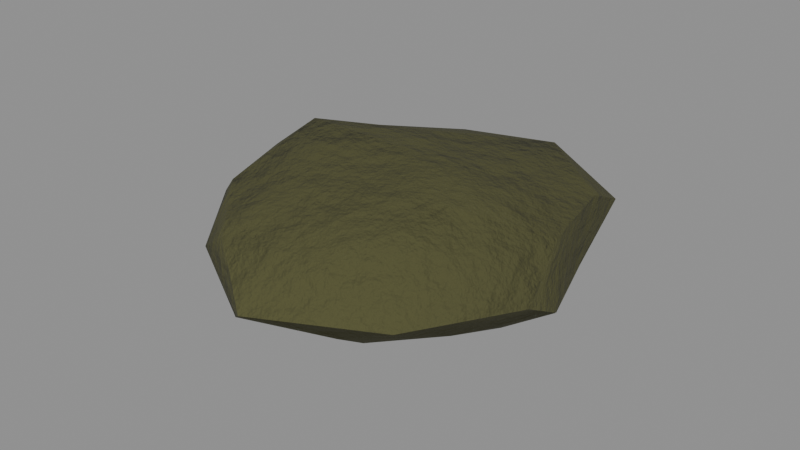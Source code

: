 # Source: food_rotten.blend  (saved by Blender 5.0.119; exported with 4.5.12 LTS)
import bpy
from mathutils import Matrix  # noqa: F401  (used for matrix-valued properties, if any)

bpy.ops.wm.read_factory_settings(use_empty=True)
scene = bpy.context.scene
scene.name = 'food_rotten'

# ---- collections
col_food_rotten = bpy.data.collections.new('food_rotten'); scene.collection.children.link(col_food_rotten)

# ---- materials (node trees are filled in below, after node groups)
mat_item_4a4a2a_9 = bpy.data.materials.new('Item_4a4a2a_9')

# ---- material node trees
mat_item_4a4a2a_9.use_nodes = True; mat_item_4a4a2a_9.node_tree.nodes.clear()
_N = mat_item_4a4a2a_9.node_tree.nodes; _L = mat_item_4a4a2a_9.node_tree.links
n0 = _N.new('ShaderNodeBsdfPrincipled'); n0.name = 'Principled BSDF'; n0.location = (-200, 100)
n0.inputs[2].default_value = 0.95
n1 = _N.new('ShaderNodeOutputMaterial'); n1.name = 'Material Output'; n1.location = (200, 100)
n2 = _N.new('ShaderNodeTexCoord'); n2.name = 'Texture Coordinate'; n2.location = (0, 0)
n3 = _N.new('ShaderNodeMapping'); n3.name = 'Mapping'; n3.location = (0, 0)
n4 = _N.new('ShaderNodeTexNoise'); n4.name = 'Noise Texture'; n4.location = (0, 0)
n4.width = 145
n4.inputs[2].default_value = 2.2
n4.inputs[3].default_value = 3.0
n5 = _N.new('ShaderNodeValToRGB'); n5.name = 'Color Ramp'; n5.location = (0, 0)
while len(n5.color_ramp.elements) > 1: n5.color_ramp.elements.remove(n5.color_ramp.elements[-1])
n5.color_ramp.elements[0].position = 0.3; n5.color_ramp.elements[0].color = (0.05752, 0.05752, 0.01945, 1.0)
_e = n5.color_ramp.elements.new(0.5); _e.color = (0.06848, 0.06848, 0.02315, 1.0)
_e = n5.color_ramp.elements.new(0.72); _e.color = (0.08601, 0.08601, 0.02908, 1.0)
n6 = _N.new('ShaderNodeSeparateXYZ'); n6.name = 'Separate XYZ'; n6.location = (0, 0)
n7 = _N.new('ShaderNodeMath'); n7.name = 'Math'; n7.location = (0, 0)
n7.operation = 'SUBTRACT'
n7.use_clamp = True
n7.inputs[0].default_value = 0.45
n8 = _N.new('ShaderNodeTexNoise'); n8.name = 'Noise Texture.001'; n8.location = (0, 0)
n8.width = 145
n8.inputs[3].default_value = 5.0
n8.inputs[4].default_value = 0.6
n9 = _N.new('ShaderNodeMath'); n9.name = 'Math.001'; n9.location = (0, 0)
n9.operation = 'MULTIPLY'
n9.inputs[1].default_value = 1.2
n10 = _N.new('ShaderNodeMath'); n10.name = 'Math.002'; n10.location = (0, 0)
n10.operation = 'MULTIPLY'
n11 = _N.new('ShaderNodeMath'); n11.name = 'Math.003'; n11.location = (0, 0)
n12 = _N.new('ShaderNodeMath'); n12.name = 'Math.004'; n12.location = (0, 0)
n12.operation = 'MULTIPLY'
n12.use_clamp = True
n12.inputs[1].default_value = 0.05
n13 = _N.new('ShaderNodeValToRGB'); n13.name = 'Color Ramp.001'; n13.location = (0, 0)
while len(n13.color_ramp.elements) > 1: n13.color_ramp.elements.remove(n13.color_ramp.elements[-1])
n13.color_ramp.elements[0].position = 0.45; n13.color_ramp.elements[0].color = (0.0, 0.0, 0.0, 1.0)
_e = n13.color_ramp.elements.new(0.95); _e.color = (0.85, 0.85, 0.85, 1.0)
n14 = _N.new('ShaderNodeMix'); n14.name = 'Mix'; n14.location = (0, 0)
n14.data_type = 'RGBA'
n14.inputs[7].default_value = (0.4793, 0.2961, 0.15, 1.0)
n15 = _N.new('ShaderNodeTexNoise'); n15.name = 'Noise Texture.002'; n15.location = (0, 0)
n15.width = 145
n15.inputs[2].default_value = 30.0
n15.inputs[3].default_value = 6.0
n15.inputs[4].default_value = 0.6
n16 = _N.new('ShaderNodeBump'); n16.name = 'Bump'; n16.location = (0, 0)
n16.inputs[0].default_value = 0.6
n16.inputs[1].default_value = 0.02
_L.new(n0.outputs[0], n1.inputs[0])
_L.new(n2.outputs[3], n3.inputs[0])
_L.new(n3.outputs[0], n4.inputs[0])
_L.new(n4.outputs[0], n5.inputs[0])
_L.new(n2.outputs[3], n6.inputs[0])
_L.new(n6.outputs[2], n7.inputs[1])
_L.new(n3.outputs[0], n8.inputs[0])
_L.new(n7.outputs[0], n9.inputs[0])
_L.new(n8.outputs[0], n10.inputs[0])
_L.new(n9.outputs[0], n11.inputs[0])
_L.new(n10.outputs[0], n11.inputs[1])
_L.new(n11.outputs[0], n12.inputs[0])
_L.new(n12.outputs[0], n13.inputs[0])
_L.new(n13.outputs[0], n14.inputs[0])
_L.new(n5.outputs[0], n14.inputs[6])
_L.new(n14.outputs[2], n0.inputs[0])
_L.new(n3.outputs[0], n15.inputs[0])
_L.new(n15.outputs[0], n16.inputs[3])
_L.new(n16.outputs[0], n0.inputs[5])
n1.is_active_output = True

# ---- meshes
me_food_rotten_body = bpy.data.meshes.new('food_rotten_body')
me_food_rotten_body.from_pydata([(0.0, 0.0, -0.003652), (-0.03985, -0.02896, 0.01175), (0.01549, -0.04768, 0.01157), (0.05176, 0.0, 0.01125), (0.01544, 0.04753, 0.0116), (-0.04153, 0.03017, 0.01133), (-0.01785, -0.05492, 0.03315), (0.043, -0.03124, 0.03223), (0.04312, 0.03133, 0.03226), (-0.01569, 0.04829, 0.03175), (-0.05322, 0.0, 0.03224), (0.0, 0.0, 0.04498), (0.01029, -0.03167, 4.981e-05), (-0.02461, -0.01788, 0.001909), (-0.01727, -0.05314, 0.007786), (-0.05478, 0.0, 0.008058), (-0.02583, 0.01877, 0.0009362), (0.03428, 0.0, -0.0005889), (0.03626, -0.02634, 0.01052), (0.008653, 0.02663, 0.003476), (0.04093, 0.02973, 0.009094), (-0.01479, 0.04553, 0.009765), (-0.05751, -0.01869, 0.0216), (-0.05807, 0.01887, 0.0216), (0.0, -0.06703, 0.0216), (-0.03447, -0.04744, 0.0216), (0.05422, -0.01762, 0.0216), (0.03548, -0.04883, 0.0216), (0.03845, 0.05292, 0.0216), (0.04579, 0.01488, 0.0216), (-0.03656, 0.05032, 0.0216), (0.0, 0.06447, 0.0216), (-0.04106, -0.02983, 0.03415), (0.01614, -0.04966, 0.03451), (0.05072, 0.0, 0.03414), (0.01663, 0.05117, 0.0349), (-0.03916, 0.02845, 0.03357), (-0.009121, -0.02807, 0.0407), (-0.03636, 0.0, 0.04513), (0.02713, -0.01971, 0.04331), (0.02141, 0.01555, 0.03873), (-0.00865, 0.02662, 0.03972)], [], [(0, 12, 13), (1, 15, 13), (0, 17, 12), (0, 19, 17), (0, 16, 19), (1, 22, 15), (2, 24, 14), (3, 26, 18), (4, 28, 20), (5, 30, 21), (1, 25, 22), (2, 27, 24), (3, 29, 26), (4, 31, 28), (5, 23, 30), (6, 37, 32), (7, 39, 33), (8, 40, 34), (9, 41, 35), (10, 38, 36), (38, 11, 41), (38, 41, 36), (36, 41, 9), (41, 11, 40), (41, 40, 35), (35, 40, 8), (40, 11, 39), (40, 39, 34), (34, 39, 7), (39, 11, 37), (39, 37, 33), (33, 37, 6), (37, 11, 38), (37, 38, 32), (32, 38, 10), (23, 10, 36), (23, 36, 30), (30, 36, 9), (31, 9, 35), (31, 35, 28), (28, 35, 8), (29, 8, 34), (29, 34, 26), (26, 34, 7), (27, 7, 33), (27, 33, 24), (24, 33, 6), (25, 6, 32), (25, 32, 22), (22, 32, 10), (30, 9, 31), (30, 31, 21), (21, 31, 4), (28, 8, 29), (28, 29, 20), (20, 29, 3), (26, 7, 27), (26, 27, 18), (18, 27, 2), (24, 6, 25), (24, 25, 14), (14, 25, 1), (22, 10, 23), (22, 23, 15), (15, 23, 5), (16, 5, 21), (16, 21, 19), (19, 21, 4), (19, 4, 20), (19, 20, 17), (17, 20, 3), (17, 3, 18), (17, 18, 12), (12, 18, 2), (15, 5, 16), (15, 16, 13), (13, 16, 0), (12, 2, 14), (12, 14, 13), (13, 14, 1)])
me_food_rotten_body.polygons.foreach_set('use_smooth', [True] * 80)
_k = set([(3, 20), (3, 26), (6, 24), (8, 28), (8, 34), (14, 24), (20, 28), (22, 25), (23, 30), (24, 27), (26, 27), (28, 31), (30, 31)])
me_food_rotten_body.attributes.new('sharp_edge', 'BOOLEAN', 'EDGE').data.foreach_set('value', [ (min(e.vertices), max(e.vertices)) in _k for e in me_food_rotten_body.edges])
_uv = me_food_rotten_body.uv_layers.new(name='UVMap')
_uv.uv.foreach_set('vector', [0.2191, 0.2927, 0.2127, 0.143, 0.3486, 0.2436, 0.4311, 0.2129, 0.4607, 0.3563, 0.3486, 0.2436, 0.2191, 0.2927, 0.07178, 0.2526, 0.2127, 0.143, 0.2191, 0.2927, 0.1534, 0.3981, 0.07178, 0.2526, 0.2191, 0.2927, 0.3109, 0.4043, 0.1534, 0.3981, 0.4311, 0.2129, 0.4993, 0.2777, 0.4607, 0.3563, 0.213, 0.06683, 0.3063, 0.000444, 0.3599, 0.08154, 0.000444, 0.2316, 0.01408, 0.1518, 0.09792, 0.1353, 0.1027, 0.4806, 0.0004441, 0.4767, 0.01204, 0.3736, 0.3695, 0.4717, 0.3284, 0.5531, 0.2353, 0.5073, 0.4311, 0.2129, 0.4328, 0.1258, 0.4993, 0.2777, 0.213, 0.06683, 0.1315, 0.03808, 0.3063, 0.000444, 0.7151, 0.7508, 0.6638, 0.8188, 0.6745, 0.6681, 0.1027, 0.4806, 0.1536, 0.5718, 0.0004441, 0.4767, 0.3695, 0.4717, 0.4581, 0.4415, 0.3284, 0.5531, 0.5596, 0.07856, 0.6367, 0.176, 0.5024, 0.2213, 0.8528, 0.07929, 0.801, 0.1518, 0.7099, 0.04529, 0.9539, 0.3415, 0.8353, 0.3097, 0.9347, 0.1975, 0.7351, 0.5081, 0.7269, 0.4047, 0.874, 0.4673, 0.5001, 0.3665, 0.5662, 0.3373, 0.6043, 0.4628, 0.5662, 0.3373, 0.7185, 0.2783, 0.7269, 0.4047, 0.5662, 0.3373, 0.7269, 0.4047, 0.6043, 0.4628, 0.6043, 0.4628, 0.7269, 0.4047, 0.7351, 0.5081, 0.7269, 0.4047, 0.7185, 0.2783, 0.8353, 0.3097, 0.7269, 0.4047, 0.8353, 0.3097, 0.874, 0.4673, 0.874, 0.4673, 0.8353, 0.3097, 0.9539, 0.3415, 0.8353, 0.3097, 0.7185, 0.2783, 0.801, 0.1518, 0.8353, 0.3097, 0.801, 0.1518, 0.9347, 0.1975, 0.9347, 0.1975, 0.801, 0.1518, 0.8528, 0.07929, 0.801, 0.1518, 0.7185, 0.2783, 0.6367, 0.176, 0.801, 0.1518, 0.6367, 0.176, 0.7099, 0.04529, 0.7099, 0.04529, 0.6367, 0.176, 0.5596, 0.07856, 0.6367, 0.176, 0.7185, 0.2783, 0.5662, 0.3373, 0.6367, 0.176, 0.5662, 0.3373, 0.5024, 0.2213, 0.5024, 0.2213, 0.5662, 0.3373, 0.5001, 0.3665, 0.514, 0.455, 0.5001, 0.3665, 0.6043, 0.4628, 0.514, 0.455, 0.6043, 0.4628, 0.6546, 0.552, 0.6546, 0.552, 0.6043, 0.4628, 0.7351, 0.5081, 0.8305, 0.552, 0.7351, 0.5081, 0.874, 0.4673, 0.8305, 0.552, 0.874, 0.4673, 0.9729, 0.4412, 0.9729, 0.4412, 0.874, 0.4673, 0.9539, 0.3415, 0.6638, 0.8188, 0.6106, 0.8899, 0.6124, 0.7446, 0.6638, 0.8188, 0.6124, 0.7446, 0.6745, 0.6681, 0.6745, 0.6681, 0.6124, 0.7446, 0.6318, 0.6178, 0.7968, 0.01922, 0.8528, 0.07929, 0.7099, 0.04529, 0.7968, 0.01922, 0.7099, 0.04529, 0.619, 0.000444, 0.619, 0.000444, 0.7099, 0.04529, 0.5596, 0.07856, 0.5606, 0.8242, 0.5001, 0.8997, 0.5011, 0.7473, 0.5606, 0.8242, 0.5011, 0.7473, 0.5636, 0.6622, 0.5636, 0.6622, 0.5011, 0.7473, 0.5024, 0.6205, 0.6546, 0.552, 0.7351, 0.5081, 0.8305, 0.552, 0.3284, 0.5531, 0.1536, 0.5718, 0.2353, 0.5073, 0.2353, 0.5073, 0.1536, 0.5718, 0.1027, 0.4806, 0.6512, 0.9924, 0.6106, 0.8899, 0.6638, 0.8188, 0.6512, 0.9924, 0.6638, 0.8188, 0.7151, 0.8928, 0.7151, 0.8928, 0.6638, 0.8188, 0.7151, 0.7508, 0.6745, 0.6681, 0.6318, 0.6178, 0.6857, 0.5529, 0.01408, 0.1518, 0.1315, 0.03808, 0.09792, 0.1353, 0.09792, 0.1353, 0.1315, 0.03808, 0.213, 0.06683, 0.5425, 0.9996, 0.5001, 0.8997, 0.5606, 0.8242, 0.5425, 0.9996, 0.5606, 0.8242, 0.6097, 0.9042, 0.3599, 0.08154, 0.4328, 0.1258, 0.4311, 0.2129, 0.5636, 0.6622, 0.5024, 0.6205, 0.5422, 0.5529, 0.5636, 0.6622, 0.5422, 0.5529, 0.6097, 0.6223, 0.4607, 0.3563, 0.4581, 0.4415, 0.3695, 0.4717, 0.3109, 0.4043, 0.3695, 0.4717, 0.2353, 0.5073, 0.3109, 0.4043, 0.2353, 0.5073, 0.1534, 0.3981, 0.1534, 0.3981, 0.2353, 0.5073, 0.1027, 0.4806, 0.1534, 0.3981, 0.1027, 0.4806, 0.01204, 0.3736, 0.1534, 0.3981, 0.01204, 0.3736, 0.07178, 0.2526, 0.07178, 0.2526, 0.01204, 0.3736, 0.000444, 0.2316, 0.07178, 0.2526, 0.000444, 0.2316, 0.09792, 0.1353, 0.07178, 0.2526, 0.09792, 0.1353, 0.2127, 0.143, 0.2127, 0.143, 0.09792, 0.1353, 0.213, 0.06683, 0.4607, 0.3563, 0.3695, 0.4717, 0.3109, 0.4043, 0.4607, 0.3563, 0.3109, 0.4043, 0.3486, 0.2436, 0.3486, 0.2436, 0.3109, 0.4043, 0.2191, 0.2927, 0.2127, 0.143, 0.213, 0.06683, 0.3599, 0.08154, 0.2127, 0.143, 0.3599, 0.08154, 0.3486, 0.2436, 0.3486, 0.2436, 0.3599, 0.08154, 0.4311, 0.2129])
me_food_rotten_body.materials.append(mat_item_4a4a2a_9)
me_food_rotten_body.update()

# ---- objects
ob_food_rotten = bpy.data.objects.new('food_rotten', None)
ob_food_rotten_body = bpy.data.objects.new('food_rotten_body', me_food_rotten_body)

# ---- transforms, parenting, visibility, modifiers, constraints
ob_food_rotten.location = (0.0, 0.0, 0.0)
ob_food_rotten.empty_display_size = 0.25
ob_food_rotten_body.parent = ob_food_rotten
ob_food_rotten_body.location = (-0.0, 0.0, 0.0)

# ---- collection membership
col_food_rotten.objects.link(ob_food_rotten)
col_food_rotten.objects.link(ob_food_rotten_body)

# ---- scene / render settings (as saved in the file)
scene.frame_start = 1; scene.frame_end = 250; scene.frame_set(1)
scene.render.engine = 'BLENDER_EEVEE_NEXT'
scene.render.image_settings.exr_codec = 'NONE'
scene.render.use_bake_clear = False
scene.render.bake_margin = 0
scene.render.bake_bias = 0.0
scene.render.bake_samples = 0
scene.render.simplify_subdivision_render = 0
scene.render.simplify_child_particles_render = 0.0
scene.eevee.use_volume_custom_range = False
scene.eevee.gtao_distance = 0.0
scene.eevee.use_fast_gi = False
scene.view_settings.white_balance_temperature = 0.0
scene.view_settings.white_balance_tint = 0.0
scene.view_settings.white_balance_whitepoint = (2.97, 0.5193, -0.0414)
bpy.context.view_layer.update()

# ---- added for rendering (the .blend has no active camera and no usable light): camera, sun + grey world if the file has none
cam_auto = bpy.data.cameras.new('AutoCamera')
cam_auto.lens = 50.0
cam_auto.sensor_width = 36.0
cam_auto.clip_end = 1000.0
ob_auto_camera = bpy.data.objects.new('AutoCamera', cam_auto)
scene.collection.objects.link(ob_auto_camera)
ob_auto_camera.location = (0.183115, -0.223335, 0.168775)
ob_auto_camera.rotation_euler = (1.09748, -7.21219e-08, 0.694738)
scene.camera = ob_auto_camera
light_auto_sun = bpy.data.lights.new('AutoSun', 'SUN')
light_auto_sun.energy = 3.0
light_auto_sun.angle = 0.0523599
ob_auto_sun = bpy.data.objects.new('AutoSun', light_auto_sun)
scene.collection.objects.link(ob_auto_sun)
ob_auto_sun.rotation_euler = (0.872665, 0.174533, 0.523599)
if scene.world is None:
    world_auto = bpy.data.worlds.new('AutoWorld')
    world_auto.color = (0.3, 0.3, 0.3)
    scene.world = world_auto
bpy.context.view_layer.update()
